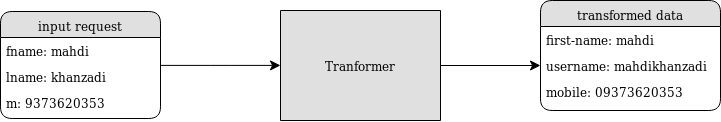

The diagram above was exported from draw.io. Its source (the exported page's mxGraphModel, read from the mxfile embedded in the PNG):
<mxGraphModel dx="981" dy="530" grid="0" gridSize="10" guides="1" tooltips="1" connect="1" arrows="1" fold="1" page="0" pageScale="1" pageWidth="1100" pageHeight="850" background="none" math="0" shadow="0">
  <root>
    <mxCell id="0" />
    <mxCell id="1" parent="0" />
    <mxCell id="21ea969265ad0168-6" value="input request" style="swimlane;html=1;fontStyle=0;childLayout=stackLayout;horizontal=1;startSize=26;fillColor=#e0e0e0;horizontalStack=0;resizeParent=1;resizeLast=0;collapsible=1;marginBottom=0;swimlaneFillColor=#ffffff;align=center;rounded=1;shadow=0;comic=0;labelBackgroundColor=none;strokeColor=#000000;strokeWidth=1;fontFamily=Verdana;fontSize=12;fontColor=#000000;" parent="1" vertex="1">
      <mxGeometry x="100" y="243" width="160" height="107" as="geometry" />
    </mxCell>
    <mxCell id="21ea969265ad0168-7" value="fname: mahdi" style="text;html=1;strokeColor=none;fillColor=none;spacingLeft=4;spacingRight=4;whiteSpace=wrap;overflow=hidden;rotatable=0;points=[[0,0.5],[1,0.5]];portConstraint=eastwest;" parent="21ea969265ad0168-6" vertex="1">
      <mxGeometry y="26" width="160" height="26" as="geometry" />
    </mxCell>
    <mxCell id="21ea969265ad0168-8" value="lname: khanzadi" style="text;html=1;strokeColor=none;fillColor=none;spacingLeft=4;spacingRight=4;whiteSpace=wrap;overflow=hidden;rotatable=0;points=[[0,0.5],[1,0.5]];portConstraint=eastwest;" parent="21ea969265ad0168-6" vertex="1">
      <mxGeometry y="52" width="160" height="26" as="geometry" />
    </mxCell>
    <mxCell id="21ea969265ad0168-9" value="m: 9373620353" style="text;html=1;strokeColor=none;fillColor=none;spacingLeft=4;spacingRight=4;whiteSpace=wrap;overflow=hidden;rotatable=0;points=[[0,0.5],[1,0.5]];portConstraint=eastwest;" parent="21ea969265ad0168-6" vertex="1">
      <mxGeometry y="78" width="160" height="26" as="geometry" />
    </mxCell>
    <mxCell id="21ea969265ad0168-14" value="Tranformer" style="swimlane;html=1;fontStyle=0;childLayout=stackLayout;horizontal=1;startSize=110;fillColor=#e0e0e0;horizontalStack=0;resizeParent=1;resizeLast=0;collapsible=1;marginBottom=0;swimlaneFillColor=#ffffff;align=center;rounded=1;shadow=0;comic=0;labelBackgroundColor=none;strokeColor=#000000;strokeWidth=1;fontFamily=Verdana;fontSize=12;fontColor=#000000;" parent="1" vertex="1">
      <mxGeometry x="380" y="242" width="160" height="110" as="geometry" />
    </mxCell>
    <mxCell id="21ea969265ad0168-18" value="transformed data" style="swimlane;html=1;fontStyle=0;childLayout=stackLayout;horizontal=1;startSize=26;fillColor=#e0e0e0;horizontalStack=0;resizeParent=1;resizeLast=0;collapsible=1;marginBottom=0;swimlaneFillColor=#ffffff;align=center;rounded=1;shadow=0;comic=0;labelBackgroundColor=none;strokeColor=#000000;strokeWidth=1;fontFamily=Verdana;fontSize=12;fontColor=#000000;" parent="1" vertex="1">
      <mxGeometry x="640" y="232" width="180" height="110" as="geometry" />
    </mxCell>
    <mxCell id="21ea969265ad0168-19" value="first-name: mahdi" style="text;html=1;strokeColor=none;fillColor=none;spacingLeft=4;spacingRight=4;whiteSpace=wrap;overflow=hidden;rotatable=0;points=[[0,0.5],[1,0.5]];portConstraint=eastwest;" parent="21ea969265ad0168-18" vertex="1">
      <mxGeometry y="26" width="180" height="26" as="geometry" />
    </mxCell>
    <mxCell id="21ea969265ad0168-20" value="username: mahdikhanzadi" style="text;html=1;strokeColor=none;fillColor=none;spacingLeft=4;spacingRight=4;whiteSpace=wrap;overflow=hidden;rotatable=0;points=[[0,0.5],[1,0.5]];portConstraint=eastwest;" parent="21ea969265ad0168-18" vertex="1">
      <mxGeometry y="52" width="180" height="26" as="geometry" />
    </mxCell>
    <mxCell id="21ea969265ad0168-51" value="mobile: 09373620353" style="text;html=1;strokeColor=none;fillColor=none;spacingLeft=4;spacingRight=4;whiteSpace=wrap;overflow=hidden;rotatable=0;points=[[0,0.5],[1,0.5]];portConstraint=eastwest;" parent="21ea969265ad0168-18" vertex="1">
      <mxGeometry y="78" width="180" height="26" as="geometry" />
    </mxCell>
    <mxCell id="21ea969265ad0168-31" style="edgeStyle=none;html=1;labelBackgroundColor=none;startFill=0;startSize=8;endFill=1;endSize=8;fontFamily=Verdana;fontSize=12;exitX=1;exitY=0.5;exitDx=0;exitDy=0;entryX=0;entryY=0.5;entryDx=0;entryDy=0;" parent="1" source="21ea969265ad0168-14" target="21ea969265ad0168-20" edge="1">
      <mxGeometry relative="1" as="geometry">
        <mxPoint x="660" y="350" as="targetPoint" />
      </mxGeometry>
    </mxCell>
    <mxCell id="21ea969265ad0168-36" style="edgeStyle=orthogonalEdgeStyle;html=1;labelBackgroundColor=none;startFill=0;startSize=8;endFill=1;endSize=8;fontFamily=Verdana;fontSize=12;" parent="1" source="21ea969265ad0168-6" target="21ea969265ad0168-14" edge="1">
      <mxGeometry relative="1" as="geometry" />
    </mxCell>
  </root>
</mxGraphModel>